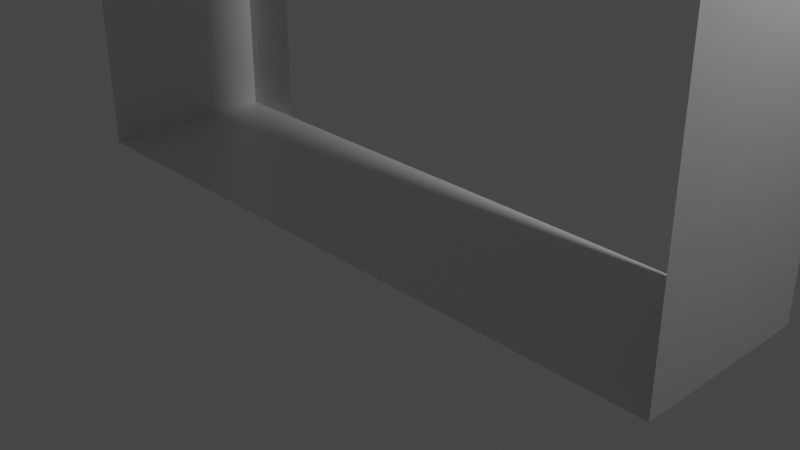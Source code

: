 # Source: MonitorCorridor.blend  (saved by Blender 2.80.75; exported with 4.5.12 LTS)
import bpy
from mathutils import Matrix  # noqa: F401  (used for matrix-valued properties, if any)

bpy.ops.wm.read_factory_settings(use_empty=True)
scene = bpy.context.scene
scene.name = 'Scene'

# ---- collections
col_collection = bpy.data.collections.new('Collection'); scene.collection.children.link(col_collection)

# ---- materials (node trees are filled in below, after node groups)
mat_material = bpy.data.materials.new('Material')
mat_material.alpha_threshold = 0.0
mat_material.use_transparent_shadow = False
mat_material.line_color = (0.0, 0.0, 0.0, 1.0)

# ---- material node trees
mat_material.use_nodes = True; mat_material.node_tree.nodes.clear()
_N = mat_material.node_tree.nodes; _L = mat_material.node_tree.links
n0 = _N.new('ShaderNodeOutputMaterial'); n0.name = 'Material Output'; n0.location = (300, 300)
n1 = _N.new('ShaderNodeBsdfPrincipled'); n1.name = 'Principled BSDF'; n1.location = (10, 300)
n1.distribution = 'GGX'
n1.subsurface_method = 'BURLEY'
n1.inputs[2].default_value = 0.4
n1.inputs[3].default_value = 1.45
n1.inputs[27].default_value = (0.0, 0.0, 0.0, 1.0)
n1.inputs[28].default_value = 1.0
_L.new(n1.outputs[0], n0.inputs[0])
n0.is_active_output = True

# ---- world
world_world = bpy.data.worlds.new('World'); scene.world = world_world
world_world.use_nodes = True; world_world.node_tree.nodes.clear()
_N = world_world.node_tree.nodes; _L = world_world.node_tree.links
n0 = _N.new('ShaderNodeOutputWorld'); n0.name = 'World Output'; n0.location = (300, 300)
n1 = _N.new('ShaderNodeBackground'); n1.name = 'Background'; n1.location = (10, 300)
n1.inputs[0].default_value = (0.05088, 0.05088, 0.05088, 1.0)
_L.new(n1.outputs[0], n0.inputs[0])
n0.is_active_output = True
world_world.color = (0.05088, 0.05088, 0.05088)
world_world.use_sun_shadow = False
world_world.sun_shadow_jitter_overblur = 0.0

# ---- cameras
cam_camera = bpy.data.cameras.new('Camera')
cam_camera.clip_end = 100.0
cam_camera.ortho_scale = 7.314

# ---- lights
light_light = bpy.data.lights.new('Light', 'POINT')
light_light.transmission_factor = 0.0
light_light.energy = 1000.0
light_light.shadow_soft_size = 0.1
light_light.shadow_maximum_resolution = 0.006
light_light.use_absolute_resolution = True

# ---- meshes
me_cube = bpy.data.meshes.new('Cube')
me_cube.from_pydata([(3.75, -1.0, 10.0), (3.016, 1.0, 0.0), (-3.75, 1.0, 10.0), (-3.016, 1.0, 0.0), (-3.75, 1.0, 0.0), (3.75, -1.0, 0.0), (-3.75, -1.0, 0.0), (3.75, 1.0, 0.0), (3.75, 1.0, 8.73), (-3.75, 1.0, 8.73), (3.75, 1.0, 10.0), (-3.75, -1.0, 10.0), (3.016, 1.0, 8.73), (-3.016, 1.0, 8.73), (-2.822, 1.0, 7.746), (2.822, 1.0, 7.746), (0.0, 1.0, 7.922), (2.612, 1.0, 7.879), (-2.612, 1.0, 7.879), (3.016, 1.0, 7.286), (-3.016, 1.0, 7.286), (-2.958, 1.0, 7.569), (2.958, 1.0, 7.569), (-2.312, 1.0, 7.922), (2.312, 1.0, 7.922)], [], [(7, 5, 0, 10, 8), (14, 18, 23, 16, 24, 17, 15, 12, 13), (7, 8, 12, 15, 22, 19, 1), (6, 4, 9, 2, 11), (4, 6, 5, 7), (9, 4, 3, 20, 21, 14, 13)])
_uv = me_cube.uv_layers.new(name='UVMap')
_uv.uv.foreach_set('vector', [0.0, 0.0, 0.0, 0.0, 0.0, 0.0, 0.0, 0.0, 0.0, 0.0, 0.0, 0.0, 0.0, 0.0, 0.0, 0.0, 0.0, 0.0, 0.0, 0.0, 0.0, 0.0, 0.0, 0.0, 0.0, 0.0, 0.0, 0.0, 0.0, 0.0, 0.0, 0.0, 0.0, 0.0, 0.0, 0.0, 0.0, 0.0, 0.0, 0.0, 0.0, 0.0, 0.0, 0.0, 0.0, 0.0, 0.0, 0.0, 0.0, 0.0, 0.0, 0.0, 0.0, 0.0, 0.0, 0.0, 0.0, 0.0, 0.0, 0.0, 0.0, 0.0, 0.0, 0.0, 0.0, 0.0, 0.0, 0.0, 0.0, 0.0, 0.0, 0.0, 0.0, 0.0])
me_cube.materials.append(mat_material)
me_cube.use_remesh_preserve_volume = False
me_cube.use_remesh_preserve_attributes = False
me_cube.use_mirror_vertex_groups = False
me_cube.update()

# ---- objects
ob_cube = bpy.data.objects.new('Cube', me_cube)
ob_light = bpy.data.objects.new('Light', light_light)
ob_camera = bpy.data.objects.new('Camera', cam_camera)

# ---- transforms, parenting, visibility, modifiers, constraints
ob_cube.location = (0.0, 0.0, 0.0)
ob_cube.lock_rotations_4d = False
ob_cube.empty_display_type = 'ARROWS'
ob_cube.lineart.crease_threshold = 0.0
ob_light.location = (4.076, 1.005, 5.904)
ob_light.rotation_euler = (0.6503, 0.05522, 1.866)
ob_light.lock_rotations_4d = False
ob_light.empty_display_type = 'ARROWS'
ob_light.color = (0.0, 0.0, 0.0, 0.0)
ob_light.lineart.crease_threshold = 0.0
ob_camera.location = (7.359, -6.926, 4.958)
ob_camera.rotation_euler = (1.109, 0.0, 0.8149)
ob_camera.lock_rotations_4d = False
ob_camera.empty_display_type = 'ARROWS'
ob_camera.color = (0.0, 0.0, 0.0, 0.0)
ob_camera.display_type = 'WIRE'
ob_camera.lineart.crease_threshold = 0.0

# ---- collection membership
col_collection.objects.link(ob_cube)
col_collection.objects.link(ob_light)
col_collection.objects.link(ob_camera)

# ---- scene / render settings (as saved in the file)
scene.camera = ob_camera
scene.frame_start = 1; scene.frame_end = 250; scene.frame_set(1)
scene.render.engine = 'BLENDER_EEVEE_NEXT'
scene.cycles.use_denoising = False
scene.cycles.samples = 128
scene.cycles.sampling_pattern = 'TABULATED_SOBOL'
scene.cycles.use_adaptive_sampling = False
scene.cycles.use_light_tree = False
scene.view_settings.view_transform = 'Filmic'
bpy.context.view_layer.update()
